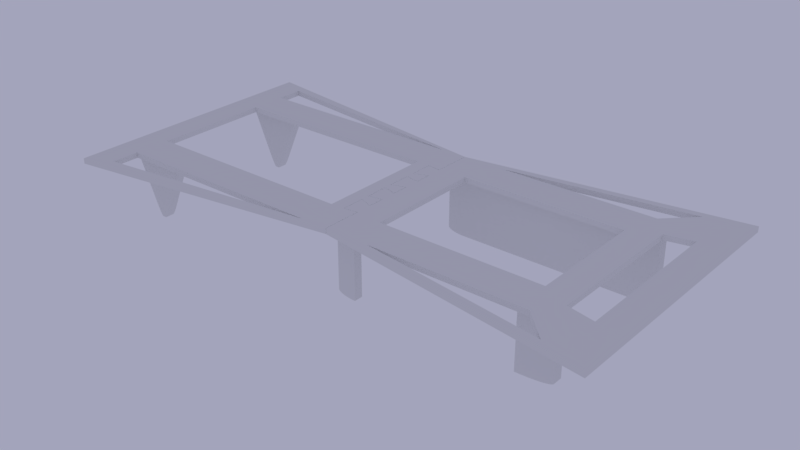 # Source: ubxlib_stand_wide.blend  (saved by Blender 2.79.0; exported with 4.5.12 LTS)
import bpy
from mathutils import Matrix  # noqa: F401  (used for matrix-valued properties, if any)

bpy.ops.wm.read_factory_settings(use_empty=True)
scene = bpy.context.scene
scene.name = 'Scene'

# ---- collections
col_collection_1 = bpy.data.collections.new('Collection 1'); scene.collection.children.link(col_collection_1)

# ---- world
world_world = bpy.data.worlds.new('World'); scene.world = world_world
world_world.color = (0.3686, 0.3726, 0.4969)
world_world.use_sun_shadow = False
world_world.sun_shadow_jitter_overblur = 0.0
world_world.cycles.sampling_method = 'MANUAL'

# ---- meshes
me_plane_001 = bpy.data.meshes.new('Plane.001')
me_plane_001.from_pydata([(0.8382, -0.9, 0.0), (0.8382, 0.9, 0.0), (0.8, 0.5333, 0.0), (0.8, -0.5333, 0.0), (0.7382, -0.7, 0.0), (0.7382, 0.7, 0.0), (0.9, 0.5764, 0.0), (-6.835e-06, 0.6, 0.0), (0.9, 0.5764, 0.0), (0.9, -0.5764, 0.0), (0.9, -0.5764, 0.0), (-6.835e-06, -0.6, 0.0), (1.0, -1.0, 0.0), (1.0, 1.0, 0.0), (0.8, -0.6, 0.0), (0.8, 0.6, 0.0), (0.09999, 0.4333, 0.0), (0.09999, -0.4333, 0.0), (0.8, 0.5333, 0.0), (-6.835e-06, 0.5333, 0.0), (0.7, 0.4333, 0.0), (-6.835e-06, -0.5333, 0.0), (0.7, -0.4333, 0.0), (0.8382, -0.9, 3.0), (0.8382, 0.9, 3.0), (0.8, 0.5333, 3.0), (0.7382, -0.7, 3.0), (0.7382, 0.7, 3.0), (0.9, 0.5764, 3.0), (0.9, -0.5764, 3.0), (0.9, -0.5764, 3.0), (1.0, -1.0, 3.0), (1.0, 1.0, 3.0), (0.09999, 0.4333, 3.0), (0.09999, -0.4333, 3.0), (0.8, 0.5333, 3.0), (0.8, -0.5333, 3.0), (0.7, 0.4333, 3.0), (0.7, -0.4333, 3.0), (0.8, 0.6, -32.2), (0.736, 0.6, -35.0), (0.7992, 0.6, -32.64), (0.7969, 0.6, -33.07), (0.793, 0.6, -33.47), (0.7878, 0.6, -33.85), (0.7812, 0.6, -34.18), (0.7736, 0.6, -34.47), (0.765, 0.6, -34.69), (0.7558, 0.6, -34.86), (0.746, 0.6, -34.97), (0.736, 0.5333, -35.0), (0.8, 0.5333, -32.2), (0.746, 0.5333, -34.97), (0.7558, 0.5333, -34.86), (0.765, 0.5333, -34.69), (0.7736, 0.5333, -34.47), (0.7812, 0.5333, -34.18), (0.7878, 0.5333, -33.85), (0.793, 0.5333, -33.47), (0.7969, 0.5333, -33.07), (0.7992, 0.5333, -32.64), (0.06399, 0.6, -35.0), (-6.835e-06, 0.6, -32.2), (0.05398, 0.6, -34.97), (0.04422, 0.6, -34.86), (0.03494, 0.6, -34.69), (0.02637, 0.6, -34.47), (0.01874, 0.6, -34.18), (0.01222, 0.6, -33.85), (0.006969, 0.6, -33.47), (0.003126, 0.6, -33.07), (0.0007811, 0.6, -32.64), (-6.835e-06, 0.5333, -32.2), (0.06399, 0.5333, -35.0), (0.0007811, 0.5333, -32.64), (0.003126, 0.5333, -33.07), (0.006969, 0.5333, -33.47), (0.01222, 0.5333, -33.85), (0.01874, 0.5333, -34.18), (0.02637, 0.5333, -34.47), (0.03494, 0.5333, -34.69), (0.04422, 0.5333, -34.86), (0.05398, 0.5333, -34.97), (0.1667, -0.7, 0.0), (0.1667, 0.7, 0.0), (0.1667, -0.7, 3.0), (0.1667, 0.7, 3.0), (-6.835e-06, 0.05975, 0.0), (-0.05001, 0.02843, 0.0), (-6.835e-06, 0.4132, 3.0), (-6.835e-06, 0.05975, 3.0), (-0.05001, -0.2572, 0.0), (-6.835e-06, -0.298, 0.0), (-6.835e-06, -0.298, 3.0), (-6.835e-06, 0.2984, 0.0), (-6.835e-06, 0.2984, 3.0), (-0.05001, 0.2572, 0.0), (-0.05001, 0.2572, 3.0), (-0.05001, -0.02976, 0.0), (-0.05001, -0.1977, 0.0), (-0.05001, -0.02976, 3.0), (-0.05001, -0.1977, 3.0), (-6.835e-06, -0.176, 0.0), (-6.835e-06, -0.176, 3.0), (-6.835e-06, -0.06121, 0.0), (-6.835e-06, -0.06121, 3.0), (-6.835e-06, 0.1761, 0.0), (-0.05001, 0.1977, 0.0), (-6.835e-06, 0.1761, 3.0), (-0.05001, 0.1977, 3.0), (-6.835e-06, -0.4132, 0.0), (-6.833e-06, -0.7, 0.0), (-6.833e-06, -0.7, 3.0), (-6.825e-06, 0.7, 0.0), (-6.825e-06, 0.7, 3.0), (-6.835e-06, 0.4132, 0.0), (-6.835e-06, -0.4148, 3.0), (-6.832e-06, 0.4333, 3.0), (-6.84e-06, -0.4333, 3.0), (-6.835e-06, -0.4132, 3.0), (-0.05001, -0.4251, 0.0), (-0.05001, -0.4251, 3.0), (-0.05001, 0.4251, 0.0), (-0.05001, 0.4251, 3.0), (-0.05001, 0.02843, 3.0), (-0.05001, -0.2572, 3.0), (0.6667, -0.6, -35.0), (0.06666, -0.6, -35.0), (0.06666, -0.5333, -35.0), (0.6667, -0.5333, -35.0), (0.06666, -0.5333, -35.0), (-6.832e-06, -0.5333, -32.0), (0.05365, -0.5333, -34.94), (0.04115, -0.5333, -34.77), (0.02962, -0.5333, -34.49), (0.01952, -0.5333, -34.12), (0.01123, -0.5333, -33.67), (0.005068, -0.5333, -33.15), (0.001274, -0.5333, -32.59), (-6.839e-06, -0.6, -32.0), (0.06666, -0.6, -35.0), (0.001274, -0.6, -32.59), (0.005068, -0.6, -33.15), (0.01123, -0.6, -33.67), (0.01952, -0.6, -34.12), (0.02962, -0.6, -34.49), (0.04115, -0.6, -34.77), (0.05365, -0.6, -34.94), (0.8, -0.5333, -32.2), (0.6667, -0.5333, -35.0), (0.7974, -0.5333, -32.75), (0.7898, -0.5333, -33.27), (0.7775, -0.5333, -33.76), (0.7609, -0.5333, -34.18), (0.7407, -0.5333, -34.53), (0.7177, -0.5333, -34.79), (0.6927, -0.5333, -34.95), (0.6667, -0.6, -35.0), (0.8, -0.6, -32.2), (0.6927, -0.6, -34.95), (0.7177, -0.6, -34.79), (0.7407, -0.6, -34.53), (0.7609, -0.6, -34.18), (0.7775, -0.6, -33.76), (0.7898, -0.6, -33.27), (0.7974, -0.6, -32.75), (0.6667, -0.5333, 0.0), (0.06666, -0.5333, 0.0), (0.6667, -0.6, 0.0), (0.06666, -0.6, 0.0)], [], [(7, 72, 19), (71, 62, 41), (129, 166, 3, 148, 150, 151, 152, 153, 154, 155, 156, 149), (60, 51, 74), (14, 168, 126, 157, 159, 160, 161, 162, 163, 164, 165, 158), (40, 73, 61), (1, 15, 5), (0, 14, 12), (84, 15, 7), (6, 12, 9), (3, 10, 14), (2, 8, 28), (16, 2, 20), (22, 21, 17), (17, 38, 22), (27, 35, 28), (13, 31, 12), (16, 34, 17), (25, 37, 38), (35, 25, 3), (22, 37, 20), (32, 24, 28), (29, 26, 23), (5, 24, 1), (36, 10, 3), (28, 31, 32), (22, 2, 3), (4, 85, 83), (30, 23, 31), (20, 33, 16), (0, 26, 4), (38, 26, 36), (36, 26, 30), (24, 27, 28), (34, 85, 38), (27, 37, 35), (37, 27, 86), (51, 41, 39), (60, 42, 41), (59, 43, 42), (58, 44, 43), (57, 45, 44), (56, 46, 45), (55, 47, 46), (54, 48, 47), (53, 49, 48), (52, 40, 49), (73, 63, 61), (82, 64, 63), (81, 65, 64), (80, 66, 65), (79, 67, 66), (78, 68, 67), (77, 69, 68), (76, 70, 69), (75, 71, 70), (74, 62, 71), (2, 39, 15), (14, 9, 12), (15, 6, 8), (36, 25, 38), (10, 28, 8), (15, 18, 2), (84, 27, 5), (83, 14, 4), (7, 113, 84), (86, 1, 24), (0, 85, 23), (32, 113, 114), (111, 31, 112), (111, 0, 12), (112, 23, 85), (114, 24, 32), (113, 1, 84), (90, 88, 87), (19, 16, 115), (110, 17, 21), (87, 106, 16), (105, 34, 90), (120, 119, 121), (83, 111, 11), (33, 117, 89), (34, 116, 118), (93, 91, 125), (97, 94, 95), (89, 122, 123), (99, 103, 101), (100, 104, 98), (109, 106, 107), (125, 120, 121), (100, 99, 101), (124, 107, 88), (123, 96, 97), (114, 113, 7), (94, 122, 115), (95, 123, 97), (104, 99, 98), (107, 87, 88), (109, 90, 108), (105, 101, 103), (92, 120, 91), (121, 93, 125), (112, 118, 11), (90, 104, 105), (94, 108, 95), (103, 92, 93), (7, 62, 72), (62, 7, 15), (15, 39, 62), (39, 41, 62), (41, 42, 70), (42, 43, 70), (43, 44, 68), (44, 45, 68), (45, 46, 66), (46, 47, 66), (47, 48, 64), (48, 49, 64), (49, 40, 61), (61, 63, 49), (63, 64, 49), (64, 65, 47), (65, 66, 47), (66, 67, 45), (67, 68, 45), (68, 69, 43), (69, 70, 43), (70, 71, 41), (168, 166, 129, 126), (51, 2, 19), (19, 72, 51), (72, 74, 51), (74, 75, 59), (75, 76, 59), (76, 77, 57), (77, 78, 57), (78, 79, 55), (79, 80, 55), (80, 81, 53), (81, 82, 53), (82, 73, 50), (50, 52, 82), (52, 53, 82), (53, 54, 80), (54, 55, 80), (55, 56, 78), (56, 57, 78), (57, 58, 76), (58, 59, 76), (59, 60, 74), (40, 50, 73), (1, 13, 15), (0, 4, 14), (84, 5, 15), (6, 13, 12), (28, 35, 2), (2, 18, 8), (16, 19, 2), (22, 3, 166, 167, 21), (17, 34, 38), (13, 32, 31), (16, 33, 34), (25, 35, 37), (3, 2, 35), (25, 36, 3), (22, 38, 37), (29, 30, 26), (5, 27, 24), (36, 30, 10), (28, 30, 31), (22, 20, 2), (4, 26, 85), (30, 29, 23), (20, 37, 33), (0, 23, 26), (34, 118, 112), (112, 85, 34), (85, 26, 38), (86, 114, 33), (114, 117, 33), (33, 37, 86), (51, 60, 41), (60, 59, 42), (59, 58, 43), (58, 57, 44), (57, 56, 45), (56, 55, 46), (55, 54, 47), (54, 53, 48), (53, 52, 49), (52, 50, 40), (73, 82, 63), (82, 81, 64), (81, 80, 65), (80, 79, 66), (79, 78, 67), (78, 77, 68), (77, 76, 69), (76, 75, 70), (75, 74, 71), (74, 72, 62), (2, 51, 39), (14, 10, 9), (15, 13, 6), (8, 6, 10), (6, 9, 10), (10, 30, 28), (15, 8, 18), (84, 86, 27), (83, 11, 169, 168, 14), (86, 84, 1), (0, 83, 85), (32, 13, 113), (111, 12, 31), (111, 83, 0), (112, 31, 23), (114, 86, 24), (113, 13, 1), (90, 124, 88), (16, 17, 87), (17, 110, 92), (92, 102, 17), (17, 102, 104), (104, 87, 17), (94, 115, 16), (106, 94, 16), (116, 34, 119), (34, 33, 90), (119, 34, 93), (33, 89, 95), (33, 95, 108), (93, 34, 103), (103, 34, 105), (33, 108, 90), (120, 110, 119), (93, 92, 91), (97, 96, 94), (89, 115, 122), (99, 102, 103), (100, 105, 104), (109, 108, 106), (125, 91, 120), (100, 98, 99), (124, 109, 107), (123, 122, 96), (7, 19, 117), (19, 115, 117), (115, 89, 117), (117, 114, 7), (94, 96, 122), (95, 89, 123), (104, 102, 99), (107, 106, 87), (109, 124, 90), (105, 100, 101), (92, 110, 120), (121, 119, 93), (119, 110, 116), (110, 21, 118), (116, 110, 118), (11, 111, 112), (21, 11, 118), (90, 87, 104), (94, 106, 108), (103, 102, 92), (149, 157, 126, 129), (167, 128, 130, 132, 133, 134, 135, 136, 137, 138, 131, 21), (128, 167, 169, 127), (21, 131, 139, 11), (168, 169, 167, 166), (130, 140, 147, 132), (132, 147, 146, 133), (133, 146, 145, 134), (134, 145, 144, 135), (135, 144, 143, 136), (136, 143, 142, 137), (137, 142, 141, 138), (138, 141, 139, 131), (157, 149, 156, 159), (159, 156, 155, 160), (160, 155, 154, 161), (161, 154, 153, 162), (162, 153, 152, 163), (163, 152, 151, 164), (164, 151, 150, 165), (165, 150, 148, 158), (140, 130, 128, 127), (14, 158, 148, 3), (169, 11, 139, 141, 142, 143, 144, 145, 146, 147, 140, 127)])
me_plane_001.use_remesh_preserve_volume = False
me_plane_001.use_remesh_preserve_attributes = False
me_plane_001.use_mirror_vertex_groups = False
me_plane_001.update()
me_plane = bpy.data.meshes.new('Plane')
me_plane.from_pydata([(-0.9007, -0.9, 0.0), (-0.9007, 0.9, 0.0), (-0.1007, 0.4333, 0.0), (-0.1007, -0.4333, 0.0), (-0.9007, 0.7, 0.0), (-0.9007, -0.7, 0.0), (-0.9007, 0.4333, 0.0), (-0.9007, -0.4333, 0.0), (-1.001, 1.0, 0.0), (-0.734, 0.6, 0.0), (-1.001, 0.6, 0.0), (-0.9673, 0.6, 0.0), (-1.001, -0.6, 0.0), (-1.001, -1.0, 0.0), (-0.734, -0.6, 0.0), (-0.9673, -0.6, 0.0), (-0.734, 0.5333, 0.0), (-0.734, -0.5333, 0.0), (-1.001, 0.5333, 0.0), (-1.001, -0.5333, 0.0), (-0.9673, 0.5333, 0.0), (-0.9673, -0.5333, 0.0), (-0.9007, -0.9, 3.0), (-0.9007, 0.9, 3.0), (-0.1007, 0.4333, 3.0), (-0.1007, -0.4333, 3.0), (-0.9007, 0.7, 3.0), (-0.9007, -0.7, 3.0), (-0.9007, 0.4333, 3.0), (-0.9007, -0.4333, 3.0), (-1.001, 1.0, 3.0), (-1.001, 0.6, 3.0), (-1.001, -0.6, 3.0), (-1.001, -1.0, 3.0), (-1.001, 0.5333, 3.0), (-1.001, -0.5333, 3.0), (-0.8167, -0.5333, -28.0), (-0.8427, -0.5333, -35.0), (-0.8199, -0.5333, -29.1), (-0.8233, -0.5333, -30.16), (-0.8266, -0.5333, -31.18), (-0.8298, -0.5333, -32.11), (-0.8328, -0.5333, -32.95), (-0.8356, -0.5333, -33.66), (-0.838, -0.5333, -34.24), (-0.84, -0.5333, -34.66), (-0.8416, -0.5333, -34.91), (-0.8427, 0.5333, -35.0), (-0.8167, 0.5333, -28.0), (-0.8416, 0.5333, -34.91), (-0.84, 0.5333, -34.66), (-0.838, 0.5333, -34.24), (-0.8356, 0.5333, -33.66), (-0.8328, 0.5333, -32.95), (-0.8298, 0.5333, -32.11), (-0.8266, 0.5333, -31.18), (-0.8233, 0.5333, -30.16), (-0.8199, 0.5333, -29.1), (-0.8167, 0.6, -28.0), (-0.8427, 0.6, -35.0), (-0.8199, 0.6, -29.1), (-0.8233, 0.6, -30.16), (-0.8266, 0.6, -31.18), (-0.8298, 0.6, -32.11), (-0.8328, 0.6, -32.95), (-0.8356, 0.6, -33.66), (-0.838, 0.6, -34.24), (-0.84, 0.6, -34.66), (-0.8416, 0.6, -34.91), (-0.8427, -0.6, -35.0), (-0.8167, -0.6, -28.0), (-0.8416, -0.6, -34.91), (-0.84, -0.6, -34.66), (-0.838, -0.6, -34.24), (-0.8356, -0.6, -33.66), (-0.8328, -0.6, -32.95), (-0.8298, -0.6, -32.11), (-0.8266, -0.6, -31.18), (-0.8233, -0.6, -30.16), (-0.8199, -0.6, -29.1), (-0.8847, -0.6, -28.0), (-0.8587, -0.6, -35.0), (-0.8814, -0.6, -29.1), (-0.878, -0.6, -30.16), (-0.8747, -0.6, -31.18), (-0.8715, -0.6, -32.11), (-0.8685, -0.6, -32.95), (-0.8657, -0.6, -33.66), (-0.8633, -0.6, -34.24), (-0.8613, -0.6, -34.66), (-0.8597, -0.6, -34.91), (-0.8587, 0.6, -35.0), (-0.8847, 0.6, -28.0), (-0.8597, 0.6, -34.91), (-0.8613, 0.6, -34.66), (-0.8633, 0.6, -34.24), (-0.8657, 0.6, -33.66), (-0.8685, 0.6, -32.95), (-0.8715, 0.6, -32.11), (-0.8747, 0.6, -31.18), (-0.878, 0.6, -30.16), (-0.8814, 0.6, -29.1), (-0.8847, 0.5333, -28.0), (-0.8587, 0.5333, -35.0), (-0.8814, 0.5333, -29.1), (-0.878, 0.5333, -30.16), (-0.8747, 0.5333, -31.18), (-0.8715, 0.5333, -32.11), (-0.8685, 0.5333, -32.95), (-0.8657, 0.5333, -33.66), (-0.8633, 0.5333, -34.24), (-0.8613, 0.5333, -34.66), (-0.8597, 0.5333, -34.91), (-0.8587, -0.5333, -35.0), (-0.8847, -0.5333, -28.0), (-0.8597, -0.5333, -34.91), (-0.8613, -0.5333, -34.66), (-0.8633, -0.5333, -34.24), (-0.8657, -0.5333, -33.66), (-0.8685, -0.5333, -32.95), (-0.8715, -0.5333, -32.11), (-0.8747, -0.5333, -31.18), (-0.878, -0.5333, -30.16), (-0.8814, -0.5333, -29.1), (-0.1007, 0.7, 3.0), (-0.0006735, -0.7, 0.0), (-0.0006735, -0.7, 3.0), (-0.0006735, 0.7, 0.0), (-0.0006735, 0.7, 3.0), (-0.1007, 0.7, 0.0), (-0.1007, -0.7, 0.0), (-0.1007, -0.7, 3.0), (-0.0006735, 0.4148, 0.0), (-0.0006735, 0.2963, 0.0), (-0.0006735, 0.1778, 0.0), (-0.0006735, -0.05926, 0.0), (-0.0006735, -0.1778, 0.0), (-0.0006735, -0.2963, 0.0), (-0.0006735, -0.4148, 0.0), (-0.05067, 0.4833, 0.0), (-0.05067, -0.4833, 0.0), (-0.05067, 0.4265, 0.0), (-0.05067, 0.2559, 0.0), (-0.05067, 0.199, 0.0), (-0.05067, -0.02843, 0.0), (-0.05067, -0.199, 0.0), (-0.05067, -0.2559, 0.0), (-0.05067, -0.4265, 0.0), (-0.0006735, 0.2963, 3.0), (-0.0006735, 0.1778, 3.0), (-0.0006735, -0.05926, 3.0), (-0.0006735, -0.1778, 3.0), (-0.0006735, -0.2963, 3.0), (-0.0006735, -0.4148, 3.0), (-0.05067, 0.4265, 3.0), (-0.05067, 0.2559, 3.0), (-0.05067, 0.199, 3.0), (-0.05067, 0.0271, 3.0), (-0.05067, -0.02843, 3.0), (-0.05067, -0.199, 3.0), (-0.05067, -0.2559, 3.0), (-0.05067, -0.4265, 3.0), (-0.0006735, 0.4333, 3.0), (-0.0006735, -0.4333, 3.0), (-0.0006735, 0.05793, 0.0), (-0.0006735, 0.05793, 3.0), (-0.05067, 0.0271, 0.0), (-0.0006735, -0.5333, 0.0), (-0.0006735, 0.6, 0.0), (-0.0006735, 0.5333, 0.0), (-0.0006735, -0.6, 0.0), (-0.0006735, 0.4148, 3.0)], [], [(17, 167, 170, 14), (20, 18, 10, 11), (15, 21, 114, 80), (9, 168, 169, 16), (81, 113, 37, 69), (12, 19, 21, 15), (47, 103, 91, 59), (70, 36, 17, 14), (102, 20, 11, 92), (9, 58, 60, 61, 62, 63, 64, 65, 66, 67, 68, 59, 91, 93, 94, 95, 96, 97, 98, 99, 100, 101, 92, 11), (16, 20, 102, 104, 105, 106, 107, 108, 109, 110, 111, 112, 103, 47, 49, 50, 51, 52, 53, 54, 55, 56, 57, 48), (16, 48, 58, 9), (14, 15, 80, 82, 83, 84, 85, 86, 87, 88, 89, 90, 81, 69, 71, 72, 73, 74, 75, 76, 77, 78, 79, 70), (1, 4, 10, 8), (5, 0, 13, 12), (125, 130, 5, 12, 15, 14, 170), (7, 3, 140, 167, 17, 21, 19), (6, 7, 19, 18), (2, 6, 18, 20, 16, 169, 139), (12, 13, 33, 32), (129, 4, 26, 124), (8, 10, 31, 30), (19, 12, 32, 35), (10, 18, 34, 31), (18, 19, 35, 34), (2, 3, 25, 24), (7, 6, 28, 29), (4, 1, 23, 26), (6, 2, 24, 28), (3, 7, 29, 25), (0, 5, 27, 22), (31, 26, 23, 30), (33, 22, 27, 32), (35, 29, 28, 34), (47, 59, 68, 49), (49, 68, 67, 50), (50, 67, 66, 51), (51, 66, 65, 52), (52, 65, 64, 53), (53, 64, 63, 54), (54, 63, 62, 55), (55, 62, 61, 56), (56, 61, 60, 57), (57, 60, 58, 48), (102, 92, 101, 104), (104, 101, 100, 105), (105, 100, 99, 106), (106, 99, 98, 107), (107, 98, 97, 108), (108, 97, 96, 109), (109, 96, 95, 110), (110, 95, 94, 111), (111, 94, 93, 112), (112, 93, 91, 103), (113, 81, 90, 115), (115, 90, 89, 116), (116, 89, 88, 117), (117, 88, 87, 118), (118, 87, 86, 119), (119, 86, 85, 120), (120, 85, 84, 121), (121, 84, 83, 122), (122, 83, 82, 123), (123, 82, 80, 114), (36, 70, 79, 38), (38, 79, 78, 39), (39, 78, 77, 40), (40, 77, 76, 41), (41, 76, 75, 42), (42, 75, 74, 43), (43, 74, 73, 44), (44, 73, 72, 45), (45, 72, 71, 46), (46, 71, 69, 37), (17, 36, 38, 39, 40, 41, 42, 43, 44, 45, 46, 37, 113, 115, 116, 117, 118, 119, 120, 121, 122, 123, 114, 21), (5, 130, 131, 27), (23, 1, 129, 124), (130, 0, 22, 131), (30, 128, 127, 8), (33, 13, 125, 126), (13, 0, 130, 125), (8, 127, 129, 1), (30, 23, 124, 128), (131, 22, 33, 126), (133, 142, 155, 148), (137, 152, 160, 146), (136, 145, 159, 151), (135, 150, 158, 144), (134, 149, 156, 143), (154, 162, 24), (132, 141, 139, 169), (2, 139, 141), (140, 3, 147), (167, 140, 147, 138), (4, 129, 127, 168, 9, 11, 10), (34, 28, 24, 162, 128, 124, 26, 31), (32, 27, 131, 126, 163, 25, 29, 35), (135, 164, 165, 150), (153, 161, 163), (161, 25, 163), (171, 162, 154), (148, 149, 134, 133), (165, 164, 166, 157), (136, 151, 152, 137), (132, 171, 154, 141), (168, 127, 128, 162, 171, 132, 169), (143, 142, 133, 134), (156, 149, 148, 155), (141, 154, 155, 142), (166, 164, 135, 144), (157, 158, 150, 165), (160, 152, 151, 159), (160, 161, 147, 146), (138, 147, 161, 153), (167, 138, 153, 163, 126, 125, 170), (146, 145, 136, 137), (145, 144, 158, 159), (156, 157, 166, 143), (3, 2, 141, 142, 143, 166, 144, 145, 146, 147), (25, 161, 160, 159, 158, 157, 156, 155, 154, 24)])
me_plane.use_remesh_preserve_volume = False
me_plane.use_remesh_preserve_attributes = False
me_plane.use_mirror_vertex_groups = False
me_plane.update()

# ---- objects
ob_pipartwide = bpy.data.objects.new('PiPartWide', me_plane_001)
ob_extpartwide = bpy.data.objects.new('ExtPartWide', me_plane)

# ---- transforms, parenting, visibility, modifiers, constraints
ob_pipartwide.location = (0.0, 0.0, 0.0)
ob_pipartwide.scale = (150.0, 75.0, 1.0)
ob_pipartwide.lineart.crease_threshold = 0.0
ob_extpartwide.location = (0.0, 0.0, 0.0)
ob_extpartwide.scale = (150.0, 75.0, 1.0)
ob_extpartwide.lineart.crease_threshold = 0.0

# ---- collection membership
col_collection_1.objects.link(ob_pipartwide)
col_collection_1.objects.link(ob_extpartwide)

# ---- scene / render settings (as saved in the file)
scene.frame_start = 1; scene.frame_end = 800; scene.frame_set(66)
scene.render.engine = 'BLENDER_EEVEE_NEXT'
scene.render.image_settings.file_format = 'FFMPEG'
scene.render.resolution_percentage = 50
scene.render.fps = 25
scene.render.dither_intensity = 0.0
scene.cycles.use_denoising = False
scene.cycles.samples = 128
scene.cycles.sampling_pattern = 'TABULATED_SOBOL'
scene.cycles.use_adaptive_sampling = False
scene.cycles.use_light_tree = False
scene.cycles.blur_glossy = 0.0
scene.cycles.sample_clamp_indirect = 0.0
scene.view_settings.view_transform = 'Standard'
bpy.context.view_layer.update()

# ---- added for rendering (the .blend has no active camera): camera
cam_auto = bpy.data.cameras.new('AutoCamera')
cam_auto.lens = 50.0
cam_auto.sensor_width = 36.0
cam_auto.clip_end = 5482.55
ob_auto_camera = bpy.data.objects.new('AutoCamera', cam_auto)
scene.collection.objects.link(ob_auto_camera)
ob_auto_camera.location = (312.347, -374.877, 233.918)
ob_auto_camera.rotation_euler = (1.09748, -7.21219e-08, 0.694738)
scene.camera = ob_auto_camera
bpy.context.view_layer.update()

